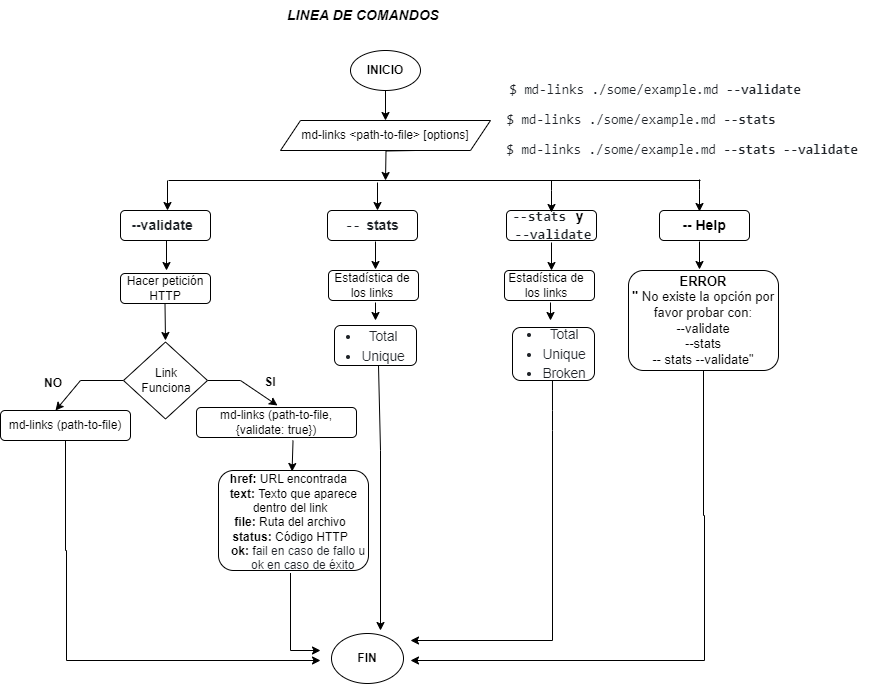

The diagram above was exported from draw.io. Its source (the exported page's mxGraphModel, read from the mxfile embedded in the PNG):
<mxGraphModel dx="880" dy="395" grid="1" gridSize="10" guides="1" tooltips="1" connect="1" arrows="1" fold="1" page="1" pageScale="1" pageWidth="827" pageHeight="1169" math="0" shadow="0">
  <root>
    <mxCell id="0" />
    <mxCell id="1" parent="0" />
    <mxCell id="UGqnxy2KI6oLRfo9Y_qH-3" value="" style="edgeStyle=orthogonalEdgeStyle;rounded=0;orthogonalLoop=1;jettySize=auto;html=1;" parent="1" source="Sw-GT5c3Yqyi2tGObalI-1" target="UGqnxy2KI6oLRfo9Y_qH-2" edge="1">
      <mxGeometry relative="1" as="geometry" />
    </mxCell>
    <mxCell id="Sw-GT5c3Yqyi2tGObalI-1" value="&lt;b&gt;INICIO&lt;/b&gt;" style="ellipse;whiteSpace=wrap;html=1;" parent="1" vertex="1">
      <mxGeometry x="390" y="60" width="70" height="40" as="geometry" />
    </mxCell>
    <mxCell id="UGqnxy2KI6oLRfo9Y_qH-1" value="" style="shape=parallelogram;perimeter=parallelogramPerimeter;whiteSpace=wrap;html=1;fixedSize=1;" parent="1" vertex="1">
      <mxGeometry x="320" y="130" width="210" height="30" as="geometry" />
    </mxCell>
    <mxCell id="UGqnxy2KI6oLRfo9Y_qH-4" style="edgeStyle=orthogonalEdgeStyle;rounded=0;orthogonalLoop=1;jettySize=auto;html=1;" parent="1" edge="1">
      <mxGeometry relative="1" as="geometry">
        <mxPoint x="425" y="190" as="targetPoint" />
        <mxPoint x="455" y="160" as="sourcePoint" />
      </mxGeometry>
    </mxCell>
    <mxCell id="UGqnxy2KI6oLRfo9Y_qH-2" value="md-links &amp;lt;path-to-file&amp;gt; [options]" style="text;html=1;strokeColor=none;fillColor=none;align=center;verticalAlign=middle;whiteSpace=wrap;rounded=0;" parent="1" vertex="1">
      <mxGeometry x="330" y="130" width="190" height="30" as="geometry" />
    </mxCell>
    <mxCell id="UGqnxy2KI6oLRfo9Y_qH-7" value="&lt;b style=&quot;font-size: 14px;&quot;&gt;&lt;i style=&quot;font-size: 14px;&quot;&gt;LINEA DE COMANDOS&lt;/i&gt;&lt;/b&gt;" style="text;html=1;strokeColor=none;fillColor=none;align=center;verticalAlign=middle;whiteSpace=wrap;rounded=0;fontSize=14;" parent="1" vertex="1">
      <mxGeometry x="288" y="10" width="230" height="30" as="geometry" />
    </mxCell>
    <mxCell id="UGqnxy2KI6oLRfo9Y_qH-8" value="&lt;pre style=&quot;box-sizing: border-box; font-family: ui-monospace, SFMono-Regular, &amp;quot;SF Mono&amp;quot;, Menlo, Consolas, &amp;quot;Liberation Mono&amp;quot;, monospace; font-size: 13.6px; margin-top: 0px; margin-bottom: 0px; overflow-wrap: normal; padding: 16px; overflow: auto; line-height: 1.45; color: rgb(31, 35, 40); background-color: var(--color-canvas-subtle); border-radius: 6px; word-break: normal; text-align: start;&quot;&gt;&lt;pre style=&quot;box-sizing: border-box; font-family: ui-monospace, SFMono-Regular, &amp;quot;SF Mono&amp;quot;, Menlo, Consolas, &amp;quot;Liberation Mono&amp;quot;, monospace; font-size: 13.6px; margin-top: 0px; margin-bottom: 0px; overflow-wrap: normal; padding: 16px; overflow: auto; line-height: 1.45; background-color: var(--color-canvas-subtle); border-radius: 6px; word-break: normal;&quot;&gt;$ md-links ./some/example.md &lt;b&gt;--validate&lt;/b&gt;&lt;/pre&gt;&lt;/pre&gt;" style="text;html=1;strokeColor=none;fillColor=none;align=center;verticalAlign=middle;whiteSpace=wrap;rounded=0;" parent="1" vertex="1">
      <mxGeometry x="540" y="84" width="310" height="30" as="geometry" />
    </mxCell>
    <mxCell id="UGqnxy2KI6oLRfo9Y_qH-9" value="" style="endArrow=none;html=1;rounded=0;" parent="1" edge="1">
      <mxGeometry width="50" height="50" relative="1" as="geometry">
        <mxPoint x="208" y="190" as="sourcePoint" />
        <mxPoint x="740" y="190" as="targetPoint" />
      </mxGeometry>
    </mxCell>
    <mxCell id="UGqnxy2KI6oLRfo9Y_qH-10" value="" style="endArrow=classic;html=1;rounded=0;" parent="1" edge="1">
      <mxGeometry width="50" height="50" relative="1" as="geometry">
        <mxPoint x="207" y="190" as="sourcePoint" />
        <mxPoint x="207" y="220" as="targetPoint" />
      </mxGeometry>
    </mxCell>
    <mxCell id="gmySHczeHhTiI7ERqXII-1" value="" style="rounded=1;whiteSpace=wrap;html=1;" parent="1" vertex="1">
      <mxGeometry x="160" y="220" width="90" height="30" as="geometry" />
    </mxCell>
    <mxCell id="gmySHczeHhTiI7ERqXII-2" value="&lt;h5 style=&quot;box-sizing: border-box; margin-top: 24px; margin-bottom: 16px; line-height: 1.25; color: rgb(31, 35, 40); text-align: start; background-color: rgb(255, 255, 255); font-size: 14px;&quot; dir=&quot;auto&quot; tabindex=&quot;-1&quot;&gt;&lt;code style=&quot;box-sizing: border-box; padding: 0px 0.2em; margin: 0px; background-color: var(--color-neutral-muted); border-radius: 6px; font-size: 14px;&quot;&gt;&lt;font style=&quot;font-size: 14px;&quot; face=&quot;Helvetica&quot;&gt;--validate&lt;/font&gt;&lt;/code&gt;&lt;/h5&gt;" style="text;html=1;strokeColor=none;fillColor=none;align=center;verticalAlign=middle;whiteSpace=wrap;rounded=0;fontStyle=0;fontSize=14;" parent="1" vertex="1">
      <mxGeometry x="167" y="216" width="70" height="30" as="geometry" />
    </mxCell>
    <mxCell id="8Eo9XfrhlZUdPwrAmGYm-2" value="Hacer petición HTTP" style="rounded=1;whiteSpace=wrap;html=1;" parent="1" vertex="1">
      <mxGeometry x="160" y="283" width="90" height="30" as="geometry" />
    </mxCell>
    <mxCell id="8Eo9XfrhlZUdPwrAmGYm-3" value="" style="rounded=1;whiteSpace=wrap;html=1;" parent="1" vertex="1">
      <mxGeometry x="546" y="220" width="90" height="30" as="geometry" />
    </mxCell>
    <mxCell id="6attJ8M6DwknjniUq6oU-2" value="" style="endArrow=classic;html=1;rounded=0;" parent="1" edge="1">
      <mxGeometry width="50" height="50" relative="1" as="geometry">
        <mxPoint x="206" y="270" as="sourcePoint" />
        <mxPoint x="206" y="280" as="targetPoint" />
        <Array as="points">
          <mxPoint x="206" y="250" />
          <mxPoint x="206" y="270" />
        </Array>
      </mxGeometry>
    </mxCell>
    <mxCell id="pFxKy4FyER__DIeJxt-n-2" style="edgeStyle=none;rounded=0;orthogonalLoop=1;jettySize=auto;html=1;entryX=0.5;entryY=0;entryDx=0;entryDy=0;" parent="1" source="6attJ8M6DwknjniUq6oU-3" edge="1">
      <mxGeometry relative="1" as="geometry">
        <mxPoint x="95" y="420" as="targetPoint" />
        <Array as="points">
          <mxPoint x="120" y="390" />
        </Array>
      </mxGeometry>
    </mxCell>
    <mxCell id="pFxKy4FyER__DIeJxt-n-4" style="edgeStyle=none;rounded=0;orthogonalLoop=1;jettySize=auto;html=1;entryX=0.406;entryY=-0.167;entryDx=0;entryDy=0;entryPerimeter=0;" parent="1" source="6attJ8M6DwknjniUq6oU-3" edge="1">
      <mxGeometry relative="1" as="geometry">
        <mxPoint x="317.02" y="414.99" as="targetPoint" />
        <Array as="points">
          <mxPoint x="280" y="390" />
        </Array>
      </mxGeometry>
    </mxCell>
    <mxCell id="6attJ8M6DwknjniUq6oU-3" value="" style="rhombus;whiteSpace=wrap;html=1;" parent="1" vertex="1">
      <mxGeometry x="163" y="351.5" width="84" height="77" as="geometry" />
    </mxCell>
    <mxCell id="6attJ8M6DwknjniUq6oU-4" value="&lt;b&gt;FIN&lt;/b&gt;" style="ellipse;whiteSpace=wrap;html=1;" parent="1" vertex="1">
      <mxGeometry x="371" y="643" width="72" height="50" as="geometry" />
    </mxCell>
    <mxCell id="6attJ8M6DwknjniUq6oU-5" value="Link Funciona" style="text;html=1;strokeColor=none;fillColor=none;align=center;verticalAlign=middle;whiteSpace=wrap;rounded=0;" parent="1" vertex="1">
      <mxGeometry x="176" y="375" width="60" height="30" as="geometry" />
    </mxCell>
    <mxCell id="6attJ8M6DwknjniUq6oU-10" value="" style="endArrow=classic;html=1;rounded=0;" parent="1" edge="1">
      <mxGeometry width="50" height="50" relative="1" as="geometry">
        <mxPoint x="204.5" y="313" as="sourcePoint" />
        <mxPoint x="205" y="350" as="targetPoint" />
        <Array as="points" />
      </mxGeometry>
    </mxCell>
    <mxCell id="SEghHjZNExsRckJXJWZx-5" style="edgeStyle=orthogonalEdgeStyle;rounded=0;orthogonalLoop=1;jettySize=auto;html=1;" parent="1" source="6attJ8M6DwknjniUq6oU-11" edge="1">
      <mxGeometry relative="1" as="geometry">
        <mxPoint x="360" y="670" as="targetPoint" />
        <Array as="points">
          <mxPoint x="105" y="560" />
          <mxPoint x="106" y="560" />
        </Array>
      </mxGeometry>
    </mxCell>
    <mxCell id="6attJ8M6DwknjniUq6oU-11" value="md-links (path-to-file)" style="rounded=1;whiteSpace=wrap;html=1;" parent="1" vertex="1">
      <mxGeometry x="40" y="420" width="130" height="30" as="geometry" />
    </mxCell>
    <mxCell id="6attJ8M6DwknjniUq6oU-12" value="" style="rounded=1;whiteSpace=wrap;html=1;" parent="1" vertex="1">
      <mxGeometry x="367" y="220" width="90" height="30" as="geometry" />
    </mxCell>
    <mxCell id="6attJ8M6DwknjniUq6oU-13" value="&lt;br&gt;" style="rounded=1;whiteSpace=wrap;html=1;" parent="1" vertex="1">
      <mxGeometry x="236" y="417" width="160" height="30" as="geometry" />
    </mxCell>
    <mxCell id="pFxKy4FyER__DIeJxt-n-12" value="" style="edgeStyle=none;rounded=0;orthogonalLoop=1;jettySize=auto;html=1;" parent="1" target="pFxKy4FyER__DIeJxt-n-9" edge="1">
      <mxGeometry relative="1" as="geometry">
        <mxPoint x="332.53488372093034" y="450" as="sourcePoint" />
      </mxGeometry>
    </mxCell>
    <mxCell id="pFxKy4FyER__DIeJxt-n-5" value="&lt;b&gt;SI&lt;/b&gt;" style="text;html=1;strokeColor=none;fillColor=none;align=center;verticalAlign=middle;whiteSpace=wrap;rounded=0;" parent="1" vertex="1">
      <mxGeometry x="295" y="377" width="30" height="30" as="geometry" />
    </mxCell>
    <mxCell id="pFxKy4FyER__DIeJxt-n-6" value="&lt;b&gt;NO&lt;/b&gt;" style="text;html=1;strokeColor=none;fillColor=none;align=center;verticalAlign=middle;whiteSpace=wrap;rounded=0;" parent="1" vertex="1">
      <mxGeometry x="78" y="378" width="30" height="30" as="geometry" />
    </mxCell>
    <mxCell id="pFxKy4FyER__DIeJxt-n-11" value="" style="rounded=1;whiteSpace=wrap;html=1;" parent="1" vertex="1">
      <mxGeometry x="258" y="480" width="150" height="100" as="geometry" />
    </mxCell>
    <mxCell id="pFxKy4FyER__DIeJxt-n-16" style="edgeStyle=none;rounded=0;orthogonalLoop=1;jettySize=auto;html=1;" parent="1" source="pFxKy4FyER__DIeJxt-n-9" edge="1">
      <mxGeometry relative="1" as="geometry">
        <mxPoint x="360" y="660" as="targetPoint" />
        <Array as="points">
          <mxPoint x="330" y="660" />
        </Array>
      </mxGeometry>
    </mxCell>
    <mxCell id="pFxKy4FyER__DIeJxt-n-9" value="&lt;font style=&quot;&quot;&gt;&lt;b&gt;href: &lt;/b&gt;URL encontrada&amp;nbsp;&lt;br&gt;&amp;nbsp; &lt;b&gt;text: &lt;/b&gt;Texto que aparece dentro del link&lt;br&gt;&lt;b&gt;file:&lt;/b&gt; Ruta del archivo&lt;br&gt;&lt;b&gt;status:&lt;/b&gt; Código HTTP&lt;br&gt;&lt;div style=&quot;text-align: left;&quot;&gt;&lt;span style=&quot;background-color: initial;&quot;&gt;&amp;nbsp; &amp;nbsp; &lt;b&gt;&amp;nbsp; ok:&lt;/b&gt; f&lt;font style=&quot;&quot; color=&quot;#1f2328&quot;&gt;ail en caso de fallo u&amp;nbsp; &amp;nbsp; &amp;nbsp; &amp;nbsp; &amp;nbsp; &amp;nbsp; &amp;nbsp; ok en caso de éxito&amp;nbsp;&lt;/font&gt;&lt;/span&gt;&lt;/div&gt;&lt;/font&gt;" style="text;html=1;strokeColor=none;fillColor=none;align=center;verticalAlign=middle;whiteSpace=wrap;rounded=0;" parent="1" vertex="1">
      <mxGeometry x="250" y="481" width="160" height="101.5" as="geometry" />
    </mxCell>
    <mxCell id="pFxKy4FyER__DIeJxt-n-17" value="&lt;h5 style=&quot;box-sizing: border-box; margin-top: 24px; margin-bottom: 16px; font-weight: var(--base-text-weight-semibold, 600); line-height: 1.25; color: rgb(31, 35, 40); background-color: rgb(255, 255, 255); font-size: 14px;&quot; dir=&quot;auto&quot; tabindex=&quot;-1&quot;&gt;&lt;code style=&quot;font-family: ui-monospace, SFMono-Regular, &amp;quot;SF Mono&amp;quot;, Menlo, Consolas, &amp;quot;Liberation Mono&amp;quot;, monospace; box-sizing: border-box; padding: 0px 0.2em; margin: 0px; background-color: var(--color-neutral-muted); border-radius: 6px;&quot;&gt;--&lt;/code&gt;&lt;code style=&quot;box-sizing: border-box; padding: 0px 0.2em; margin: 0px; background-color: var(--color-neutral-muted); border-radius: 6px;&quot;&gt;&lt;font style=&quot;font-size: 14px;&quot; face=&quot;Helvetica&quot;&gt;stats&lt;/font&gt;&lt;/code&gt;&lt;/h5&gt;" style="text;html=1;strokeColor=none;fillColor=none;align=center;verticalAlign=middle;whiteSpace=wrap;rounded=0;" parent="1" vertex="1">
      <mxGeometry x="377" y="216" width="70" height="30" as="geometry" />
    </mxCell>
    <mxCell id="pFxKy4FyER__DIeJxt-n-18" value="&lt;pre style=&quot;box-sizing: border-box; font-family: ui-monospace, SFMono-Regular, &amp;quot;SF Mono&amp;quot;, Menlo, Consolas, &amp;quot;Liberation Mono&amp;quot;, monospace; font-size: 13.6px; margin-top: 0px; margin-bottom: 0px; overflow-wrap: normal; padding: 16px; overflow: auto; line-height: 1.45; color: rgb(31, 35, 40); background-color: var(--color-canvas-subtle); border-radius: 6px; word-break: normal; text-align: start;&quot;&gt;$ md-links ./some/example.md &lt;b&gt;--stats&lt;/b&gt;&lt;/pre&gt;" style="text;html=1;strokeColor=none;fillColor=none;align=center;verticalAlign=middle;whiteSpace=wrap;rounded=0;" parent="1" vertex="1">
      <mxGeometry x="526" y="114" width="310" height="30" as="geometry" />
    </mxCell>
    <mxCell id="pFxKy4FyER__DIeJxt-n-19" value="" style="rounded=1;whiteSpace=wrap;html=1;" parent="1" vertex="1">
      <mxGeometry x="368" y="280" width="90" height="30" as="geometry" />
    </mxCell>
    <mxCell id="pFxKy4FyER__DIeJxt-n-20" value="Estadística de los links" style="text;html=1;strokeColor=none;fillColor=none;align=center;verticalAlign=middle;whiteSpace=wrap;rounded=0;" parent="1" vertex="1">
      <mxGeometry x="372" y="280" width="80" height="30" as="geometry" />
    </mxCell>
    <mxCell id="pFxKy4FyER__DIeJxt-n-21" value="" style="rounded=1;whiteSpace=wrap;html=1;" parent="1" vertex="1">
      <mxGeometry x="374" y="335" width="82" height="40" as="geometry" />
    </mxCell>
    <mxCell id="pFxKy4FyER__DIeJxt-n-22" value="&lt;pre style=&quot;box-sizing: border-box; font-size: 13.6px; margin-top: 0px; margin-bottom: 0px; overflow-wrap: normal; padding: 16px; overflow: auto; line-height: 1.45; color: rgb(31, 35, 40); background-color: var(--color-canvas-subtle); border-radius: 6px; word-break: normal;&quot;&gt;&lt;ul&gt;&lt;li&gt;&lt;font face=&quot;Helvetica&quot;&gt;Total&lt;/font&gt;&lt;/li&gt;&lt;li&gt;&lt;font face=&quot;Helvetica&quot;&gt;Unique&lt;/font&gt;&lt;/li&gt;&lt;/ul&gt;&lt;/pre&gt;" style="text;html=1;strokeColor=none;fillColor=none;align=center;verticalAlign=middle;whiteSpace=wrap;rounded=0;" parent="1" vertex="1">
      <mxGeometry x="353" y="334" width="100" height="43" as="geometry" />
    </mxCell>
    <mxCell id="pFxKy4FyER__DIeJxt-n-24" value="" style="endArrow=classic;html=1;rounded=0;" parent="1" edge="1">
      <mxGeometry width="50" height="50" relative="1" as="geometry">
        <mxPoint x="591" y="190" as="sourcePoint" />
        <mxPoint x="591" y="222" as="targetPoint" />
        <Array as="points">
          <mxPoint x="591" y="200" />
        </Array>
      </mxGeometry>
    </mxCell>
    <mxCell id="pFxKy4FyER__DIeJxt-n-26" value="" style="endArrow=classic;html=1;rounded=0;" parent="1" edge="1">
      <mxGeometry width="50" height="50" relative="1" as="geometry">
        <mxPoint x="417" y="192" as="sourcePoint" />
        <mxPoint x="417" y="220" as="targetPoint" />
      </mxGeometry>
    </mxCell>
    <mxCell id="pFxKy4FyER__DIeJxt-n-27" value="" style="endArrow=classic;html=1;rounded=0;" parent="1" edge="1">
      <mxGeometry width="50" height="50" relative="1" as="geometry">
        <mxPoint x="415" y="251" as="sourcePoint" />
        <mxPoint x="415" y="279" as="targetPoint" />
      </mxGeometry>
    </mxCell>
    <mxCell id="pFxKy4FyER__DIeJxt-n-28" value="" style="endArrow=classic;html=1;rounded=0;" parent="1" edge="1">
      <mxGeometry width="50" height="50" relative="1" as="geometry">
        <mxPoint x="415" y="312" as="sourcePoint" />
        <mxPoint x="415" y="330" as="targetPoint" />
      </mxGeometry>
    </mxCell>
    <mxCell id="pFxKy4FyER__DIeJxt-n-31" value="&lt;pre style=&quot;box-sizing: border-box; font-family: ui-monospace, SFMono-Regular, &amp;quot;SF Mono&amp;quot;, Menlo, Consolas, &amp;quot;Liberation Mono&amp;quot;, monospace; font-size: 13.6px; margin-top: 0px; margin-bottom: 0px; overflow-wrap: normal; padding: 16px; overflow: auto; line-height: 1.45; color: rgb(31, 35, 40); background-color: var(--color-canvas-subtle); border-radius: 6px; word-break: normal; text-align: start;&quot;&gt;$ md-links ./some/example.md &lt;b&gt;--stats --validate&lt;/b&gt;&lt;/pre&gt;" style="text;html=1;strokeColor=none;fillColor=none;align=center;verticalAlign=middle;whiteSpace=wrap;rounded=0;" parent="1" vertex="1">
      <mxGeometry x="552" y="144" width="340" height="30" as="geometry" />
    </mxCell>
    <mxCell id="pFxKy4FyER__DIeJxt-n-32" value="&lt;span style=&quot;font-size: 14px;&quot;&gt;&lt;code style=&quot;box-sizing: border-box; padding: 0.2em 0.4em; margin: 0px; background-color: var(--color-neutral-muted); border-radius: 6px; color: rgb(31, 35, 40); text-align: start;&quot;&gt;--stats&lt;/code&gt;&amp;nbsp;y&amp;nbsp; &amp;nbsp; &amp;nbsp;&lt;code style=&quot;box-sizing: border-box; padding: 0.2em 0.4em; margin: 0px; background-color: var(--color-neutral-muted); border-radius: 6px; color: rgb(31, 35, 40); text-align: start;&quot;&gt;--validate&lt;/code&gt;&lt;/span&gt;" style="text;html=1;strokeColor=none;fillColor=none;align=center;verticalAlign=middle;whiteSpace=wrap;rounded=0;fontStyle=1" parent="1" vertex="1">
      <mxGeometry x="541" y="216" width="100" height="38" as="geometry" />
    </mxCell>
    <mxCell id="pFxKy4FyER__DIeJxt-n-33" value="" style="endArrow=classic;html=1;rounded=0;" parent="1" edge="1">
      <mxGeometry width="50" height="50" relative="1" as="geometry">
        <mxPoint x="418" y="375" as="sourcePoint" />
        <mxPoint x="420" y="640" as="targetPoint" />
        <Array as="points">
          <mxPoint x="420" y="460" />
        </Array>
      </mxGeometry>
    </mxCell>
    <mxCell id="pFxKy4FyER__DIeJxt-n-34" value="" style="rounded=1;whiteSpace=wrap;html=1;" parent="1" vertex="1">
      <mxGeometry x="544" y="280" width="90" height="30" as="geometry" />
    </mxCell>
    <mxCell id="pFxKy4FyER__DIeJxt-n-35" value="Estadística de los links" style="text;html=1;strokeColor=none;fillColor=none;align=center;verticalAlign=middle;whiteSpace=wrap;rounded=0;" parent="1" vertex="1">
      <mxGeometry x="546" y="280" width="80" height="30" as="geometry" />
    </mxCell>
    <mxCell id="pFxKy4FyER__DIeJxt-n-36" value="" style="rounded=1;whiteSpace=wrap;html=1;" parent="1" vertex="1">
      <mxGeometry x="552" y="337" width="82" height="53" as="geometry" />
    </mxCell>
    <mxCell id="pFxKy4FyER__DIeJxt-n-37" value="&lt;pre style=&quot;box-sizing: border-box; font-size: 13.6px; margin-top: 0px; margin-bottom: 0px; overflow-wrap: normal; padding: 16px; overflow: auto; line-height: 1.45; color: rgb(31, 35, 40); background-color: var(--color-canvas-subtle); border-radius: 6px; word-break: normal;&quot;&gt;&lt;ul&gt;&lt;li&gt;&lt;font face=&quot;Helvetica&quot;&gt;Total&lt;/font&gt;&lt;/li&gt;&lt;li&gt;&lt;font face=&quot;Helvetica&quot;&gt;Unique&lt;/font&gt;&lt;/li&gt;&lt;li&gt;&lt;font face=&quot;Helvetica&quot;&gt;Broken&lt;/font&gt;&lt;/li&gt;&lt;/ul&gt;&lt;/pre&gt;" style="text;html=1;strokeColor=none;fillColor=none;align=center;verticalAlign=middle;whiteSpace=wrap;rounded=0;" parent="1" vertex="1">
      <mxGeometry x="534" y="342" width="100" height="43" as="geometry" />
    </mxCell>
    <mxCell id="pFxKy4FyER__DIeJxt-n-43" value="" style="endArrow=classic;html=1;rounded=0;" parent="1" edge="1">
      <mxGeometry width="50" height="50" relative="1" as="geometry">
        <mxPoint x="591" y="252" as="sourcePoint" />
        <mxPoint x="591" y="280" as="targetPoint" />
      </mxGeometry>
    </mxCell>
    <mxCell id="pFxKy4FyER__DIeJxt-n-44" value="" style="endArrow=classic;html=1;rounded=0;" parent="1" edge="1">
      <mxGeometry width="50" height="50" relative="1" as="geometry">
        <mxPoint x="590" y="312" as="sourcePoint" />
        <mxPoint x="590" y="330" as="targetPoint" />
      </mxGeometry>
    </mxCell>
    <mxCell id="pFxKy4FyER__DIeJxt-n-45" value="" style="endArrow=classic;html=1;rounded=0;exitX=0.585;exitY=1;exitDx=0;exitDy=0;exitPerimeter=0;" parent="1" edge="1">
      <mxGeometry width="50" height="50" relative="1" as="geometry">
        <mxPoint x="591.97" y="390" as="sourcePoint" />
        <mxPoint x="450" y="650" as="targetPoint" />
        <Array as="points">
          <mxPoint x="592" y="420" />
          <mxPoint x="592" y="440" />
          <mxPoint x="592" y="650" />
        </Array>
      </mxGeometry>
    </mxCell>
    <mxCell id="gqRodfH5jRD6N3OIengU-1" value="&lt;font style=&quot;font-size: 14px;&quot;&gt;&lt;b&gt;-- Help&lt;/b&gt;&lt;/font&gt;" style="rounded=1;whiteSpace=wrap;html=1;" parent="1" vertex="1">
      <mxGeometry x="699" y="220" width="90" height="30" as="geometry" />
    </mxCell>
    <mxCell id="gqRodfH5jRD6N3OIengU-3" value="" style="endArrow=classic;html=1;rounded=0;" parent="1" edge="1">
      <mxGeometry width="50" height="50" relative="1" as="geometry">
        <mxPoint x="739" y="189" as="sourcePoint" />
        <mxPoint x="739" y="221" as="targetPoint" />
        <Array as="points">
          <mxPoint x="739" y="199" />
        </Array>
      </mxGeometry>
    </mxCell>
    <mxCell id="SEghHjZNExsRckJXJWZx-2" style="edgeStyle=orthogonalEdgeStyle;rounded=0;orthogonalLoop=1;jettySize=auto;html=1;" parent="1" source="gqRodfH5jRD6N3OIengU-4" edge="1">
      <mxGeometry relative="1" as="geometry">
        <mxPoint x="450" y="670" as="targetPoint" />
        <Array as="points">
          <mxPoint x="743" y="525" />
          <mxPoint x="744" y="525" />
        </Array>
      </mxGeometry>
    </mxCell>
    <mxCell id="gqRodfH5jRD6N3OIengU-4" value="&lt;b style=&quot;font-size: 13px;&quot;&gt;ERROR&lt;br&gt;&quot;&lt;font style=&quot;font-size: 13px;&quot;&gt; &lt;/font&gt;&lt;/b&gt;&lt;font style=&quot;font-size: 13px;&quot;&gt;No existe la opción por favor probar con:&lt;br&gt;--validate&lt;br&gt;--stats&lt;br&gt;-- stats --validate&quot;&lt;br&gt;&lt;/font&gt;" style="rounded=1;whiteSpace=wrap;html=1;" parent="1" vertex="1">
      <mxGeometry x="668" y="280" width="150" height="100" as="geometry" />
    </mxCell>
    <mxCell id="gqRodfH5jRD6N3OIengU-5" value="" style="endArrow=classic;html=1;rounded=0;" parent="1" edge="1">
      <mxGeometry width="50" height="50" relative="1" as="geometry">
        <mxPoint x="739" y="251" as="sourcePoint" />
        <mxPoint x="739" y="279" as="targetPoint" />
      </mxGeometry>
    </mxCell>
    <mxCell id="SEghHjZNExsRckJXJWZx-4" value="md-links (path-to-file, {validate: true})" style="text;html=1;strokeColor=none;fillColor=none;align=center;verticalAlign=middle;whiteSpace=wrap;rounded=0;" parent="1" vertex="1">
      <mxGeometry x="236" y="417" width="160" height="30" as="geometry" />
    </mxCell>
  </root>
</mxGraphModel>